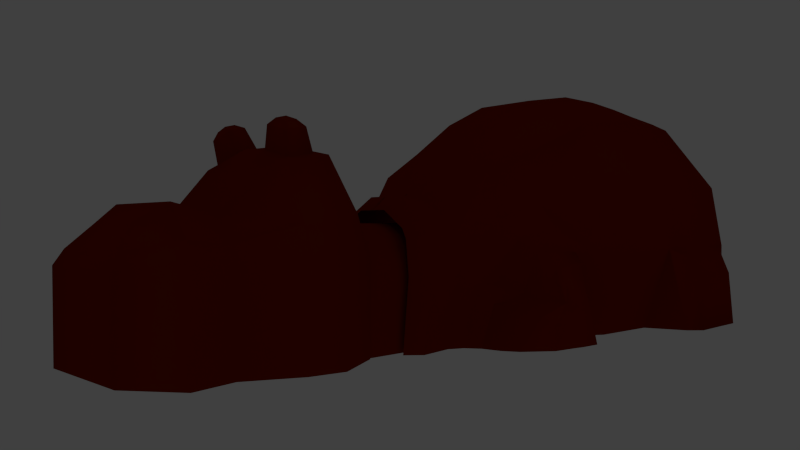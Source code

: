 # Source: hippo_v4.blend  (saved by Blender 2.57.1; exported with 4.5.12 LTS)
import bpy
from mathutils import Matrix  # noqa: F401  (used for matrix-valued properties, if any)

bpy.ops.wm.read_factory_settings(use_empty=True)
scene = bpy.context.scene
scene.name = 'Scene'

# ---- collections
col_collection_1 = bpy.data.collections.new('Collection 1'); scene.collection.children.link(col_collection_1)
col_collection_2 = bpy.data.collections.new('Collection 2'); scene.collection.children.link(col_collection_2)
col_collection_3 = bpy.data.collections.new('Collection 3'); scene.collection.children.link(col_collection_3)

# ---- materials (node trees are filled in below, after node groups)
mat_material_001 = bpy.data.materials.new('Material.001')
mat_material_001.alpha_threshold = 0.0
mat_material_001.use_transparent_shadow = False
mat_material_001.diffuse_color = (0.2395, 0.01399, 0.0, 1.0)
mat_material_001.roughness = 0.5
mat_material_001.specular_intensity = 1.0
mat_material_001.line_color = (0.0, 0.0, 0.0, 1.0)

# ---- material node trees

# ---- world
world_world = bpy.data.worlds.new('World'); scene.world = world_world
world_world.color = (0.05088, 0.05088, 0.05088)
world_world.use_sun_shadow = False
world_world.sun_shadow_jitter_overblur = 0.0
world_world.cycles.sampling_method = 'MANUAL'
world_world.cycles.sample_map_resolution = 256

# ---- cameras
cam_camera = bpy.data.cameras.new('Camera')
cam_camera.clip_end = 100.0
cam_camera.lens = 35.0
cam_camera.ortho_scale = 7.314
cam_camera.dof.focus_distance = 0.0
cam_camera.dof.aperture_fstop = 128.0

# ---- lights
light_area = bpy.data.lights.new('Area', 'AREA')
light_area.transmission_factor = 0.0
light_area.energy = 78.54
light_area.shadow_buffer_clip_start = 0.5
light_area.shadow_soft_size = 1.0
light_area.shadow_maximum_resolution = 0.006
light_area.use_absolute_resolution = True
light_area.size = 1.0
light_area.size_y = 1.0
light_area.cycles.use_multiple_importance_sampling = False

# ---- meshes
me_cube = bpy.data.meshes.new('Cube')
me_cube.from_pydata([(-1.777, 4.808, -3.039), (-1.617, 5.14, -3.039), (-1.957, 4.532, -1.664), (-3.041, 2.026, -0.9024), (-2.664, 1.697, -3.017), (-1.768, 6.0, -3.039), (-2.912, 1.116, -3.034), (-3.68, -0.6377, -1.03), (-2.97, -0.6377, -3.041), (-3.68, -2.288, -1.03), (-2.971, -3.517, -3.041), (-1.022, -5.257, -3.035), (-2.218, -4.735, -3.035), (-2.977, -4.855, -1.033), (-1.022, -5.496, -1.033), (-3.68, -3.517, -1.03), (-3.433, 1.154, -1.106), (-1.784, 4.941, -1.613), (-1.55, 4.81, -0.5619), (-1.967, 3.941, -0.2176), (-2.36, 2.777, 0.05187), (-3.218, 1.148, 0.3571), (-3.422, -0.6377, 0.5234), (-3.422, -2.288, 0.5234), (-3.422, -3.517, 0.5234), (-2.652, -4.377, 0.5234), (-1.022, -5.018, 0.5234), (-0.4788, 5.435, 0.2764), (-0.911, -3.716, 2.369), (-1.709, -3.899, 1.691), (-2.317, -3.086, 2.167), (-2.537, -1.93, 2.231), (-2.537, -0.5653, 2.189), (-2.388, 1.128, 1.985), (-2.012, 2.763, 1.296), (-1.257, 4.808, -0.1959), (-1.71, 3.787, 0.8293), (-0.4788, 4.808, 0.3005), (-0.5971, 3.598, 1.494), (-0.67, 2.572, 2.167), (-0.801, 1.129, 2.776), (-0.8603, -0.3907, 3.01), (-0.8603, -1.696, 2.989), (-0.8603, -2.795, 2.889), (-0.4342, -5.496, -1.033), (-0.4342, -5.018, 0.5234), (-0.4305, -3.716, 2.369), (0.04171, 3.599, 1.491), (0.03363, 4.808, 0.3005), (0.03445, 2.574, 2.166), (-0.003707, 1.131, 2.776), (-0.02203, -1.418, 3.01), (-0.4342, -1.696, 2.989), (-0.4342, -2.795, 2.889), (-3.935, -3.255, -3.038), (-3.908, -3.004, -1.263), (-3.923, -2.231, -1.265), (-3.954, -2.26, -3.007), (-3.942, -1.193, -1.267), (-3.979, -0.9248, -3.043), (0.03363, 5.435, 0.2764), (-1.257, 5.506, -0.2149), (-1.55, 5.659, -0.5665), (-1.782, 5.804, -1.47), (-1.45, 6.304, -3.043), (0.03116, 5.829, -0.03371), (-1.024, 5.887, -0.4356), (-0.3879, 5.829, -0.03371), (-1.264, 6.012, -0.6544), (-1.461, 6.131, -1.445), (-4.214, -1.431, -1.719), (-4.242, -1.228, -3.048), (-4.223, -2.237, -3.046), (-4.199, -2.215, -1.717), (-4.209, -2.989, -3.049), (-4.188, -2.8, -1.716), (-0.02203, -5.257, -3.035), (-0.02203, -5.504, -1.747), (-0.3258, -5.504, -1.48), (-3.586, 3.615, -2.04), (-2.566, 3.783, -1.938), (-3.606, 3.457, -2.265), (-3.663, 3.468, -2.994), (-3.125, 3.65, -2.011), (-3.413, 3.313, -1.712), (-3.052, 4.487, -3.013), (-3.344, 4.138, -2.306), (-3.439, 2.72, -1.65), (-3.559, 2.536, -2.997), (-2.758, 3.482, -0.9877), (-3.657, 3.262, -2.139), (-3.7, 3.155, -2.999), (-3.174, 3.373, -1.36), (-3.014, 2.426, -1.015), (-2.613, 2.093, -3.02), (-2.103, 4.61, -3.038), (-2.308, 4.42, -2.084), (-3.567, 3.91, -2.443), (-3.563, 3.966, -3.002), (-3.667, 2.875, -2.112), (-3.77, 2.742, -2.986), (-2.601, 4.539, -3.039), (-2.778, 4.347, -2.191), (-3.304, 2.623, -1.239), (-3.144, 2.337, -3.033), (-2.802, 2.832, -0.5474), (-2.36, 3.591, -0.678), (-2.185, 3.954, -1.638)], [], [(0, 2, 17, 1), (1, 17, 63, 5), (3, 4, 6, 16), (16, 6, 8, 7), (15, 10, 12, 13), (11, 14, 13, 12), (17, 2, 19, 18), (63, 17, 18, 62), (3, 16, 21, 20), (16, 7, 22, 21), (7, 9, 23, 22), (9, 15, 24, 23), (15, 13, 25, 24), (13, 14, 26, 25), (25, 26, 28, 29), (24, 25, 29, 30), (23, 24, 30, 31), (22, 23, 31, 32), (21, 22, 32, 33), (20, 21, 33, 34), (62, 18, 35, 61), (19, 20, 34, 36), (18, 19, 36, 35), (43, 30, 29, 28), (42, 31, 30, 43), (41, 32, 31, 42), (40, 33, 32, 41), (39, 34, 33, 40), (35, 37, 27, 61), (38, 36, 34, 39), (37, 35, 36, 38), (14, 44, 45, 26), (26, 45, 46, 28), (38, 47, 48, 37), (39, 49, 47, 38), (37, 48, 60, 27), (40, 50, 49, 39), (41, 51, 50, 40), (42, 52, 51, 41), (43, 53, 52, 42), (28, 46, 53, 43), (10, 15, 55, 54), (15, 9, 56, 55), (9, 7, 58, 56), (7, 8, 59, 58), (63, 62, 68, 69), (62, 61, 66, 68), (61, 27, 67, 66), (27, 60, 65, 67), (5, 63, 69, 64), (58, 59, 71, 70), (59, 57, 72, 71), (56, 58, 70, 73), (57, 54, 74, 72), (55, 56, 73, 75), (54, 55, 75, 74), (70, 71, 72, 73), (73, 72, 74, 75), (11, 76, 77, 78), (14, 11, 78, 44), (83, 102, 86, 79), (92, 83, 79, 84), (79, 86, 97, 81), (84, 79, 81, 90), (82, 91, 90, 81), (98, 82, 81, 97), (83, 92, 89, 80), (102, 83, 80, 96), (87, 103, 92, 84), (99, 87, 84, 90), (85, 98, 97, 86), (101, 85, 86, 102), (87, 99, 100, 88), (103, 87, 88, 104), (91, 100, 99, 90), (92, 103, 93, 89), (95, 101, 102, 96), (93, 103, 104, 94), (19, 106, 105, 20), (3, 20, 105, 93), (89, 93, 105, 106), (0, 95, 96, 2), (80, 89, 106, 107), (2, 107, 106, 19), (80, 107, 2, 96), (3, 93, 94, 4)])
me_cube.polygons.foreach_set('use_smooth', [True] * 86)
_k = set([(80, 89), (80, 96), (89, 93), (93, 94), (95, 96)])
me_cube.attributes.new('sharp_edge', 'BOOLEAN', 'EDGE').data.foreach_set('value', [ (min(e.vertices), max(e.vertices)) in _k for e in me_cube.edges])
_k = {(93, 94): 1.0}
me_cube.attributes.new('crease_edge', 'FLOAT', 'EDGE').data.foreach_set('value', [_k.get((min(e.vertices), max(e.vertices)), 0.0) for e in me_cube.edges])
me_cube.materials.append(mat_material_001)
me_cube.use_remesh_preserve_volume = False
me_cube.use_remesh_preserve_attributes = False
me_cube.use_mirror_vertex_groups = False
me_cube.update()
me_cube_001 = bpy.data.meshes.new('Cube.001')
me_cube_001.from_pydata([(-1.002, 1.71, -0.3316), (-0.9033, 3.147, -0.2195), (-0.6228, 1.71, 1.668), (-0.5102, 2.762, 1.584), (-1.002, -0.3957, -0.3316), (-0.7698, -0.3958, 1.668), (-1.445, 0.3771, -0.337), (-1.119, 0.3771, 2.431), (-1.169, 2.394, -0.3263), (-0.7397, 2.394, 1.816), (-1.002, 1.71, 1.087), (-0.9033, 3.147, 1.06), (-1.002, -0.3957, 1.087), (-1.45, 0.3738, 1.17), (-1.169, 2.394, 1.096), (-1.376, 0.9318, -0.3334), (-0.9872, 0.9318, 2.321), (-1.372, 0.9351, 1.157), (-0.001686, 3.147, -0.2195), (-0.001687, 1.71, 1.668), (-0.001686, 2.762, 1.584), (-0.001687, -0.3957, 1.668), (0.0003263, 0.3771, 2.623), (-0.001686, 2.394, 1.816), (-0.001686, 3.147, 1.06), (0.0008765, 0.9318, 2.546), (-0.3366, 0.8363, 2.523), (-0.35, 0.5074, 2.596), (-0.8795, 0.8363, 2.39), (-0.9576, 0.5073, 2.455), (-0.9045, 0.8904, 2.736), (-0.9688, 0.6199, 2.79), (-0.49, 0.6199, 2.91), (-0.4768, 0.8904, 2.846), (-0.6287, 0.8545, 2.922), (-0.6364, 0.6989, 2.959), (-0.8298, 0.8545, 2.859), (-0.8667, 0.6989, 2.89), (-0.9656, 1.71, 1.314), (-0.8389, 3.023, 1.264), (-0.9112, -0.3958, 1.314), (-1.428, 0.3751, 1.587), (-1.094, 2.394, 1.377), (-1.329, 0.9338, 1.536), (-0.00168, 3.08, 1.264)], [], [(4, 12, 13, 6), (0, 10, 14, 8), (11, 1, 8, 14), (13, 17, 15, 6), (0, 15, 17, 10), (5, 21, 22, 7), (9, 23, 20, 3), (2, 19, 23, 9), (18, 1, 11, 24), (16, 25, 19, 2), (22, 25, 26, 27), (25, 16, 28, 26), (7, 22, 27, 29), (16, 7, 29, 28), (28, 29, 31, 30), (29, 27, 32, 31), (26, 28, 30, 33), (27, 26, 33, 32), (32, 33, 34, 35), (33, 30, 36, 34), (31, 32, 35, 37), (30, 31, 37, 36), (37, 35, 34, 36), (12, 40, 41, 13), (40, 5, 7, 41), (9, 42, 38, 2), (42, 14, 10, 38), (3, 39, 42, 9), (39, 11, 14, 42), (16, 43, 41, 7), (43, 17, 13, 41), (2, 38, 43, 16), (38, 10, 17, 43), (11, 39, 44, 24), (39, 3, 20, 44)])
me_cube_001.polygons.foreach_set('use_smooth', [True] * 35)
_k = {(26, 27): 1.0, (26, 28): 1.0, (27, 29): 1.0, (28, 29): 1.0, (34, 35): 1.0, (34, 36): 1.0, (35, 37): 1.0, (36, 37): 1.0}
me_cube_001.attributes.new('crease_edge', 'FLOAT', 'EDGE').data.foreach_set('value', [_k.get((min(e.vertices), max(e.vertices)), 0.0) for e in me_cube_001.edges])
_uv = me_cube_001.uv_layers.new(name='UVTex')
_uv.uv.foreach_set('vector', [0.6901, 0.9649, 0.3857, 0.9495, 0.3129, 0.7564, 0.7009, 0.7738, 0.6946, 0.4798, 0.4044, 0.4851, 0.3847, 0.3521, 0.6896, 0.3386, 0.4205, 0.2309, 0.6376, 0.171, 0.6896, 0.3386, 0.3847, 0.3521, 0.3129, 0.7564, 0.3269, 0.6614, 0.7009, 0.658, 0.7009, 0.7738, 0.6946, 0.4798, 0.7009, 0.658, 0.3269, 0.6614, 0.4044, 0.4851, 0.2475, 0.9417, 0.09356, 1.0, 0.0, 0.754, 0.2076, 0.7494, 0.3112, 0.3448, 0.1668, 0.2656, 0.226, 0.1863, 0.3039, 0.2523, 0.2657, 0.471, 0.1142, 0.4063, 0.1668, 0.2656, 0.3112, 0.3448, 0.5757, 0.0, 0.6376, 0.171, 0.4205, 0.2309, 0.3332, 0.08774, 0.2078, 0.6663, 0.01312, 0.6334, 0.1142, 0.4063, 0.2657, 0.471, 0.0, 0.754, 0.01312, 0.6334, 0.08311, 0.667, 0.07733, 0.7242, 0.01312, 0.6334, 0.2078, 0.6663, 0.184, 0.6816, 0.08311, 0.667, 0.2076, 0.7494, 0.0, 0.754, 0.07733, 0.7242, 0.1853, 0.7278, 0.2078, 0.6663, 0.2076, 0.7494, 0.1853, 0.7278, 0.184, 0.6816, 0.8472, 0.2296, 0.7009, 0.2137, 0.7307, 0.1725, 0.8001, 0.1585, 0.7009, 0.2137, 0.7051, 0.0121, 0.744, 0.05917, 0.7307, 0.1725, 0.8472, 0.0, 0.8472, 0.2296, 0.8001, 0.1585, 0.8115, 0.06509, 0.7051, 0.0121, 0.8472, 0.0, 0.8115, 0.06509, 0.744, 0.05917, 0.744, 0.05917, 0.8115, 0.06509, 0.7769, 0.1079, 0.7701, 0.1057, 0.8115, 0.06509, 0.8001, 0.1585, 0.7735, 0.1195, 0.7769, 0.1079, 0.7307, 0.1725, 0.744, 0.05917, 0.7701, 0.1057, 0.7662, 0.1205, 0.8001, 0.1585, 0.7307, 0.1725, 0.7662, 0.1205, 0.7735, 0.1195, 0.7662, 0.1205, 0.7701, 0.1057, 0.7769, 0.1079, 0.7735, 0.1195, 0.3857, 0.9495, 0.3318, 0.9465, 0.2718, 0.7537, 0.3129, 0.7564, 0.3318, 0.9465, 0.2475, 0.9417, 0.2076, 0.7494, 0.2718, 0.7537, 0.3112, 0.3448, 0.356, 0.3493, 0.3503, 0.4796, 0.2657, 0.471, 0.356, 0.3493, 0.3847, 0.3521, 0.4044, 0.4851, 0.3503, 0.4796, 0.3039, 0.2523, 0.375, 0.2393, 0.356, 0.3493, 0.3112, 0.3448, 0.375, 0.2393, 0.4205, 0.2309, 0.3847, 0.3521, 0.356, 0.3493, 0.2078, 0.6663, 0.2804, 0.6633, 0.2718, 0.7537, 0.2076, 0.7494, 0.2804, 0.6633, 0.3269, 0.6614, 0.3129, 0.7564, 0.2718, 0.7537, 0.2657, 0.471, 0.3503, 0.4796, 0.2804, 0.6633, 0.2078, 0.6663, 0.3503, 0.4796, 0.4044, 0.4851, 0.3269, 0.6614, 0.2804, 0.6633, 0.4205, 0.2309, 0.375, 0.2393, 0.2914, 0.1262, 0.3332, 0.08774, 0.375, 0.2393, 0.3039, 0.2523, 0.226, 0.1863, 0.2914, 0.1262])
me_cube_001.materials.append(mat_material_001)
me_cube_001.use_remesh_preserve_volume = False
me_cube_001.use_remesh_preserve_attributes = False
me_cube_001.use_mirror_vertex_groups = False
me_cube_001.update()
me_cylinder = bpy.data.meshes.new('Cylinder')
me_cylinder.from_pydata([(1.0, 7.55e-08, -1.0), (0.9808, -0.1951, -1.0), (0.9239, -0.3827, -1.0), (0.8315, -0.5556, -1.0), (0.7071, -0.7071, -1.0), (0.5556, -0.8315, -1.0), (0.3827, -0.9239, -1.0), (0.1951, -0.9808, -1.0), (-3.258e-07, -1.0, -1.0), (-0.1951, -0.9808, -1.0), (-0.3827, -0.9239, -1.0), (-0.5556, -0.8315, -1.0), (-0.7071, -0.7071, -1.0), (-0.8315, -0.5556, -1.0), (-0.9239, -0.3827, -1.0), (-0.9808, -0.1951, -1.0), (-1.0, 9.656e-07, -1.0), (1.0, -2.245e-06, 1.0), (0.9808, -0.1951, 1.0), (0.9239, -0.3827, 1.0), (0.8315, -0.5556, 1.0), (0.7071, -0.7071, 1.0), (0.5556, -0.8315, 1.0), (0.3827, -0.9239, 1.0), (0.1951, -0.9808, 1.0), (9.298e-07, -1.0, 1.0), (-0.1951, -0.9808, 1.0), (-0.3827, -0.9239, 1.0), (-0.5556, -0.8315, 1.0), (-0.7071, -0.7071, 1.0), (-0.8315, -0.5556, 1.0), (-0.9239, -0.3827, 1.0), (-0.9808, -0.1951, 1.0), (-1.0, -4.105e-06, 1.0), (-1.0, 1.011, -1.0), (-1.0, 1.011, 1.0), (1.0, 1.011, -1.0), (1.0, 1.011, 1.0)], [], [(0, 17, 18, 1), (1, 18, 19, 2), (2, 19, 20, 3), (3, 20, 21, 4), (4, 21, 22, 5), (5, 22, 23, 6), (6, 23, 24, 7), (7, 24, 25, 8), (8, 25, 26, 9), (9, 26, 27, 10), (10, 27, 28, 11), (11, 28, 29, 12), (12, 29, 30, 13), (13, 30, 31, 14), (14, 31, 32, 15), (15, 32, 33, 16), (16, 33, 35, 34), (17, 0, 36, 37)])
me_cylinder.polygons.foreach_set('use_smooth', [True] * 18)
me_cylinder.materials.append(mat_material_001)
me_cylinder.use_remesh_preserve_volume = False
me_cylinder.use_remesh_preserve_attributes = False
me_cylinder.use_mirror_vertex_groups = False
me_cylinder.update()

# ---- objects
ob_cube = bpy.data.objects.new('Cube', me_cube)
ob_camera = bpy.data.objects.new('Camera', cam_camera)
ob_area = bpy.data.objects.new('Area', light_area)
ob_cube_001 = bpy.data.objects.new('Cube.001', me_cube_001)
ob_cylinder = bpy.data.objects.new('Cylinder', me_cylinder)

# ---- transforms, parenting, visibility, modifiers, constraints
ob_cube.location = (0.02213, 10.22, 3.051)
ob_cube.rotation_euler = (0.0, 0.0, -3.142)
ob_cube.lock_rotations_4d = False
ob_cube.empty_display_type = 'ARROWS'
ob_cube.lineart.crease_threshold = 0.0
_m = ob_cube.modifiers.new('Mirror', 'MIRROR')
_m.merge_threshold = 0.044
ob_camera.location = (13.07, -7.067, 2.765)
ob_camera.rotation_euler = (1.566, 0.01082, 0.8149)
ob_camera.lock_rotations_4d = False
ob_camera.empty_display_type = 'ARROWS'
ob_camera.color = (0.0, 0.0, 0.0, 0.0)
ob_camera.display_type = 'WIRE'
ob_camera.lineart.crease_threshold = 0.0
ob_area.location = (32.99, -17.98, 24.79)
ob_area.rotation_euler = (0.1546, 1.039, -0.5337)
ob_area.lineart.crease_threshold = 0.0
ob_cube_001.location = (-0.00581, 2.475, 0.5166)
ob_cube_001.rotation_euler = (0.0, 9.494e-08, -3.142)
ob_cube_001.scale = (1.443, 1.443, 1.443)
ob_cube_001.lineart.crease_threshold = 0.0
_m = ob_cube_001.modifiers.new('Mirror', 'MIRROR')
_m.merge_threshold = 0.02
ob_cylinder.location = (0.01258, 5.604, 1.389)
ob_cylinder.rotation_euler = (-1.571, -2.22e-16, 2.22e-16)
ob_cylinder.scale = (1.339, 1.339, 3.395)
ob_cylinder.lineart.crease_threshold = 0.0

# ---- collection membership
col_collection_1.objects.link(ob_cube)
col_collection_1.objects.link(ob_camera)
col_collection_2.objects.link(ob_area)
col_collection_2.objects.link(ob_cube_001)
col_collection_3.objects.link(ob_cylinder)

# ---- scene / render settings (as saved in the file)
scene.camera = ob_camera
scene.frame_start = 1; scene.frame_end = 250; scene.frame_set(32)
scene.render.engine = 'BLENDER_EEVEE_NEXT'
scene.render.image_settings.color_mode = 'RGB'
scene.render.image_settings.compression = 90
scene.render.resolution_percentage = 50
scene.render.dither_intensity = 0.0
scene.render.bake_margin = 2
scene.render.bake_bias = 0.0
scene.cycles.use_denoising = False
scene.cycles.samples = 10
scene.cycles.sampling_pattern = 'TABULATED_SOBOL'
scene.cycles.light_sampling_threshold = 0.0
scene.cycles.use_adaptive_sampling = False
scene.cycles.use_light_tree = False
scene.cycles.blur_glossy = 0.0
scene.cycles.volume_bounces = 1
scene.cycles.pixel_filter_type = 'GAUSSIAN'
scene.cycles.sample_clamp_indirect = 0.0
scene.view_settings.view_transform = 'Standard'
bpy.context.view_layer.update()
